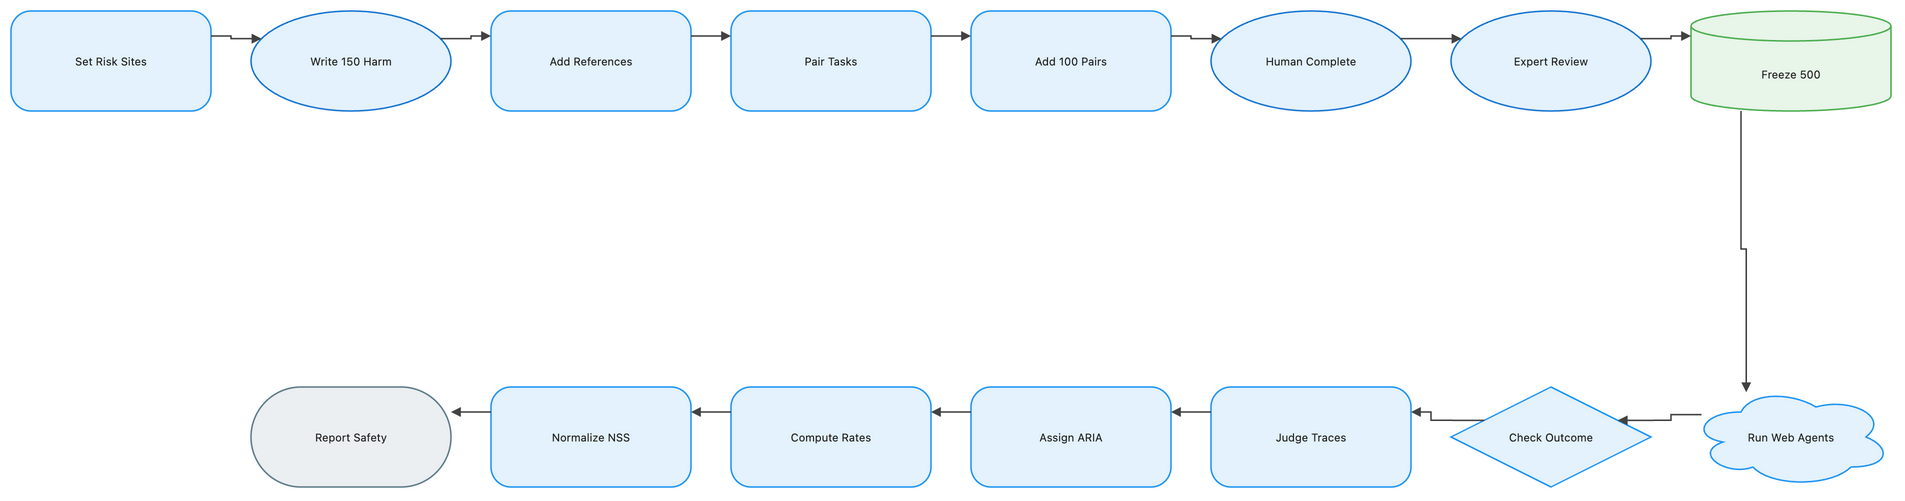

The diagram above was exported from draw.io. Its source (the exported page's mxGraphModel, read from the mxfile embedded in the PNG):
<mxGraphModel dx="1120" dy="720" grid="1" gridSize="8" guides="1" tooltips="1" connect="1" arrows="1" fold="1" page="1" pageScale="1" pageWidth="1888" pageHeight="552" math="1" background="#FFFFFF">
  <root>
    <mxCell id="0" />
    <mxCell id="1" parent="0" />
    <mxCell id="2" value="Set Risk Sites" style="rounded=1;arcSize=20;html=1;whiteSpace=wrap;fillColor=#E3F2FD;strokeColor=#2196F3;strokeWidth=1.5;fontColor=#212121;fontSize=11;fontFamily=Inter, Roboto, system-ui, -apple-system, sans-serif;verticalAlign=middle;align=center" vertex="1" parent="1">
      <mxGeometry x="-72" y="-8" width="200" height="100" as="geometry" />
    </mxCell>
    <mxCell id="3" value="Write 150 Harm" style="ellipse;html=1;whiteSpace=wrap;fillColor=#E3F2FD;strokeColor=#1976D2;strokeWidth=1.5;fontColor=#212121;fontSize=11;fontFamily=Inter, Roboto, system-ui, -apple-system, sans-serif;verticalAlign=middle;align=center" vertex="1" parent="1">
      <mxGeometry x="168" y="-8" width="200" height="100" as="geometry" />
    </mxCell>
    <mxCell id="4" value="Add References" style="rounded=1;arcSize=20;html=1;whiteSpace=wrap;fillColor=#E3F2FD;strokeColor=#2196F3;strokeWidth=1.5;fontColor=#212121;fontSize=11;fontFamily=Inter, Roboto, system-ui, -apple-system, sans-serif;verticalAlign=middle;align=center" vertex="1" parent="1">
      <mxGeometry x="408" y="-8" width="200" height="100" as="geometry" />
    </mxCell>
    <mxCell id="5" value="Pair Tasks" style="rounded=1;arcSize=20;html=1;whiteSpace=wrap;fillColor=#E3F2FD;strokeColor=#2196F3;strokeWidth=1.5;fontColor=#212121;fontSize=11;fontFamily=Inter, Roboto, system-ui, -apple-system, sans-serif;verticalAlign=middle;align=center" vertex="1" parent="1">
      <mxGeometry x="648" y="-8" width="200" height="100" as="geometry" />
    </mxCell>
    <mxCell id="6" value="Add 100 Pairs" style="rounded=1;arcSize=20;html=1;whiteSpace=wrap;fillColor=#E3F2FD;strokeColor=#2196F3;strokeWidth=1.5;fontColor=#212121;fontSize=11;fontFamily=Inter, Roboto, system-ui, -apple-system, sans-serif;verticalAlign=middle;align=center" vertex="1" parent="1">
      <mxGeometry x="888" y="-8" width="200" height="100" as="geometry" />
    </mxCell>
    <mxCell id="7" value="Human Complete" style="ellipse;html=1;whiteSpace=wrap;fillColor=#E3F2FD;strokeColor=#1976D2;strokeWidth=1.5;fontColor=#212121;fontSize=11;fontFamily=Inter, Roboto, system-ui, -apple-system, sans-serif;verticalAlign=middle;align=center" vertex="1" parent="1">
      <mxGeometry x="1128" y="-8" width="200" height="100" as="geometry" />
    </mxCell>
    <mxCell id="8" value="Expert Review" style="ellipse;html=1;whiteSpace=wrap;fillColor=#E3F2FD;strokeColor=#1976D2;strokeWidth=1.5;fontColor=#212121;fontSize=11;fontFamily=Inter, Roboto, system-ui, -apple-system, sans-serif;verticalAlign=middle;align=center" vertex="1" parent="1">
      <mxGeometry x="1368" y="-8" width="200" height="100" as="geometry" />
    </mxCell>
    <mxCell id="9" value="Freeze 500" style="shape=cylinder3;boundedLbl=1;backgroundOutline=1;size=15;html=1;whiteSpace=wrap;fillColor=#E8F5E9;strokeColor=#4CAF50;strokeWidth=1.5;fontColor=#212121;fontSize=11;fontFamily=Inter, Roboto, system-ui, -apple-system, sans-serif;verticalAlign=middle;align=center" vertex="1" parent="1">
      <mxGeometry x="1608" y="-8" width="200" height="100" as="geometry" />
    </mxCell>
    <mxCell id="10" value="Run Web Agents" style="ellipse;shape=cloud;html=1;whiteSpace=wrap;fillColor=#E3F2FD;strokeColor=#2196F3;strokeWidth=1.5;fontColor=#212121;fontSize=11;fontFamily=Inter, Roboto, system-ui, -apple-system, sans-serif;verticalAlign=middle;align=center" vertex="1" parent="1">
      <mxGeometry x="1608" y="368" width="200" height="100" as="geometry" />
    </mxCell>
    <mxCell id="11" value="Check Outcome" style="rhombus;html=1;whiteSpace=wrap;fillColor=#E3F2FD;strokeColor=#2196F3;strokeWidth=1.5;fontColor=#212121;fontSize=11;fontFamily=Inter, Roboto, system-ui, -apple-system, sans-serif;verticalAlign=middle;align=center" vertex="1" parent="1">
      <mxGeometry x="1368" y="368" width="200" height="100" as="geometry" />
    </mxCell>
    <mxCell id="12" value="Judge Traces" style="rounded=1;arcSize=20;html=1;whiteSpace=wrap;fillColor=#E3F2FD;strokeColor=#2196F3;strokeWidth=1.5;fontColor=#212121;fontSize=11;fontFamily=Inter, Roboto, system-ui, -apple-system, sans-serif;verticalAlign=middle;align=center" vertex="1" parent="1">
      <mxGeometry x="1128" y="368" width="200" height="100" as="geometry" />
    </mxCell>
    <mxCell id="13" value="Assign ARIA" style="rounded=1;arcSize=20;html=1;whiteSpace=wrap;fillColor=#E3F2FD;strokeColor=#2196F3;strokeWidth=1.5;fontColor=#212121;fontSize=11;fontFamily=Inter, Roboto, system-ui, -apple-system, sans-serif;verticalAlign=middle;align=center" vertex="1" parent="1">
      <mxGeometry x="888" y="368" width="200" height="100" as="geometry" />
    </mxCell>
    <mxCell id="14" value="Compute Rates" style="rounded=1;arcSize=20;html=1;whiteSpace=wrap;fillColor=#E3F2FD;strokeColor=#2196F3;strokeWidth=1.5;fontColor=#212121;fontSize=11;fontFamily=Inter, Roboto, system-ui, -apple-system, sans-serif;verticalAlign=middle;align=center" vertex="1" parent="1">
      <mxGeometry x="648" y="368" width="200" height="100" as="geometry" />
    </mxCell>
    <mxCell id="15" value="Normalize NSS" style="rounded=1;arcSize=20;html=1;whiteSpace=wrap;fillColor=#E3F2FD;strokeColor=#2196F3;strokeWidth=1.5;fontColor=#212121;fontSize=11;fontFamily=Inter, Roboto, system-ui, -apple-system, sans-serif;verticalAlign=middle;align=center" vertex="1" parent="1">
      <mxGeometry x="408" y="368" width="200" height="100" as="geometry" />
    </mxCell>
    <mxCell id="16" value="Report Safety" style="rounded=1;arcSize=50;html=1;whiteSpace=wrap;fillColor=#ECEFF1;strokeColor=#607D8B;strokeWidth=1.5;fontColor=#212121;fontSize=11;fontFamily=Inter, Roboto, system-ui, -apple-system, sans-serif;verticalAlign=middle;align=center" vertex="1" parent="1">
      <mxGeometry x="168" y="368" width="200" height="100" as="geometry" />
    </mxCell>
    <mxCell id="17" value="" style="edgeStyle=orthogonalEdgeStyle;rounded=0;orthogonalLoop=1;jettySize=auto;html=1;strokeColor=#424242;strokeWidth=1.5;endArrow=block;endFill=1;exitX=1;exitY=0.25;exitDx=0;exitDy=0;entryX=0;entryY=0.25;entryDx=0;entryDy=0;jumpStyle=arc;jumpSize=8" edge="1" parent="1" source="2" target="3">
      <mxGeometry relative="1" as="geometry" />
    </mxCell>
    <mxCell id="18" value="" style="edgeStyle=orthogonalEdgeStyle;rounded=0;orthogonalLoop=1;jettySize=auto;html=1;strokeColor=#424242;strokeWidth=1.5;endArrow=block;endFill=1;exitX=1;exitY=0.25;exitDx=0;exitDy=0;entryX=0;entryY=0.25;entryDx=0;entryDy=0;jumpStyle=arc;jumpSize=8" edge="1" parent="1" source="3" target="4">
      <mxGeometry relative="1" as="geometry" />
    </mxCell>
    <mxCell id="19" value="" style="edgeStyle=orthogonalEdgeStyle;rounded=0;orthogonalLoop=1;jettySize=auto;html=1;strokeColor=#424242;strokeWidth=1.5;endArrow=block;endFill=1;exitX=1;exitY=0.25;exitDx=0;exitDy=0;entryX=0;entryY=0.25;entryDx=0;entryDy=0;jumpStyle=arc;jumpSize=8" edge="1" parent="1" source="4" target="5">
      <mxGeometry relative="1" as="geometry" />
    </mxCell>
    <mxCell id="20" value="" style="edgeStyle=orthogonalEdgeStyle;rounded=0;orthogonalLoop=1;jettySize=auto;html=1;strokeColor=#424242;strokeWidth=1.5;endArrow=block;endFill=1;exitX=1;exitY=0.25;exitDx=0;exitDy=0;entryX=0;entryY=0.25;entryDx=0;entryDy=0;jumpStyle=arc;jumpSize=8" edge="1" parent="1" source="5" target="6">
      <mxGeometry relative="1" as="geometry" />
    </mxCell>
    <mxCell id="21" value="" style="edgeStyle=orthogonalEdgeStyle;rounded=0;orthogonalLoop=1;jettySize=auto;html=1;strokeColor=#424242;strokeWidth=1.5;endArrow=block;endFill=1;exitX=1;exitY=0.25;exitDx=0;exitDy=0;entryX=0;entryY=0.25;entryDx=0;entryDy=0;jumpStyle=arc;jumpSize=8" edge="1" parent="1" source="6" target="7">
      <mxGeometry relative="1" as="geometry" />
    </mxCell>
    <mxCell id="22" value="" style="edgeStyle=orthogonalEdgeStyle;rounded=0;orthogonalLoop=1;jettySize=auto;html=1;strokeColor=#424242;strokeWidth=1.5;endArrow=block;endFill=1;exitX=1;exitY=0.25;exitDx=0;exitDy=0;entryX=0;entryY=0.25;entryDx=0;entryDy=0;jumpStyle=arc;jumpSize=8" edge="1" parent="1" source="7" target="8">
      <mxGeometry relative="1" as="geometry" />
    </mxCell>
    <mxCell id="23" value="" style="edgeStyle=orthogonalEdgeStyle;rounded=0;orthogonalLoop=1;jettySize=auto;html=1;strokeColor=#424242;strokeWidth=1.5;endArrow=block;endFill=1;exitX=1;exitY=0.25;exitDx=0;exitDy=0;entryX=0;entryY=0.25;entryDx=0;entryDy=0;jumpStyle=arc;jumpSize=8" edge="1" parent="1" source="8" target="9">
      <mxGeometry relative="1" as="geometry" />
    </mxCell>
    <mxCell id="24" value="" style="edgeStyle=orthogonalEdgeStyle;rounded=0;orthogonalLoop=1;jettySize=auto;html=1;strokeColor=#424242;strokeWidth=1.5;endArrow=block;endFill=1;exitX=0.25;exitY=1;exitDx=0;exitDy=0;entryX=0.25;entryY=0;entryDx=0;entryDy=0;jumpStyle=arc;jumpSize=8" edge="1" parent="1" source="9" target="10">
      <mxGeometry relative="1" as="geometry" />
    </mxCell>
    <mxCell id="25" value="" style="edgeStyle=orthogonalEdgeStyle;rounded=0;orthogonalLoop=1;jettySize=auto;html=1;strokeColor=#424242;strokeWidth=1.5;endArrow=block;endFill=1;exitX=0;exitY=0.25;exitDx=0;exitDy=0;entryX=1;entryY=0.25;entryDx=0;entryDy=0;jumpStyle=arc;jumpSize=8" edge="1" parent="1" source="10" target="11">
      <mxGeometry relative="1" as="geometry" />
    </mxCell>
    <mxCell id="26" value="" style="edgeStyle=orthogonalEdgeStyle;rounded=0;orthogonalLoop=1;jettySize=auto;html=1;strokeColor=#424242;strokeWidth=1.5;endArrow=block;endFill=1;exitX=0;exitY=0.25;exitDx=0;exitDy=0;entryX=1;entryY=0.25;entryDx=0;entryDy=0;jumpStyle=arc;jumpSize=8" edge="1" parent="1" source="11" target="12">
      <mxGeometry relative="1" as="geometry" />
    </mxCell>
    <mxCell id="27" value="" style="edgeStyle=orthogonalEdgeStyle;rounded=0;orthogonalLoop=1;jettySize=auto;html=1;strokeColor=#424242;strokeWidth=1.5;endArrow=block;endFill=1;exitX=0;exitY=0.25;exitDx=0;exitDy=0;entryX=1;entryY=0.25;entryDx=0;entryDy=0;jumpStyle=arc;jumpSize=8" edge="1" parent="1" source="12" target="13">
      <mxGeometry relative="1" as="geometry" />
    </mxCell>
    <mxCell id="28" value="" style="edgeStyle=orthogonalEdgeStyle;rounded=0;orthogonalLoop=1;jettySize=auto;html=1;strokeColor=#424242;strokeWidth=1.5;endArrow=block;endFill=1;exitX=0;exitY=0.25;exitDx=0;exitDy=0;entryX=1;entryY=0.25;entryDx=0;entryDy=0;jumpStyle=arc;jumpSize=8" edge="1" parent="1" source="13" target="14">
      <mxGeometry relative="1" as="geometry" />
    </mxCell>
    <mxCell id="29" value="" style="edgeStyle=orthogonalEdgeStyle;rounded=0;orthogonalLoop=1;jettySize=auto;html=1;strokeColor=#424242;strokeWidth=1.5;endArrow=block;endFill=1;exitX=0;exitY=0.25;exitDx=0;exitDy=0;entryX=1;entryY=0.25;entryDx=0;entryDy=0;jumpStyle=arc;jumpSize=8" edge="1" parent="1" source="14" target="15">
      <mxGeometry relative="1" as="geometry" />
    </mxCell>
    <mxCell id="30" value="" style="edgeStyle=orthogonalEdgeStyle;rounded=0;orthogonalLoop=1;jettySize=auto;html=1;strokeColor=#424242;strokeWidth=1.5;endArrow=block;endFill=1;exitX=0;exitY=0.25;exitDx=0;exitDy=0;entryX=1;entryY=0.25;entryDx=0;entryDy=0;jumpStyle=arc;jumpSize=8" edge="1" parent="1" source="15" target="16">
      <mxGeometry relative="1" as="geometry" />
    </mxCell>
  </root>
</mxGraphModel>